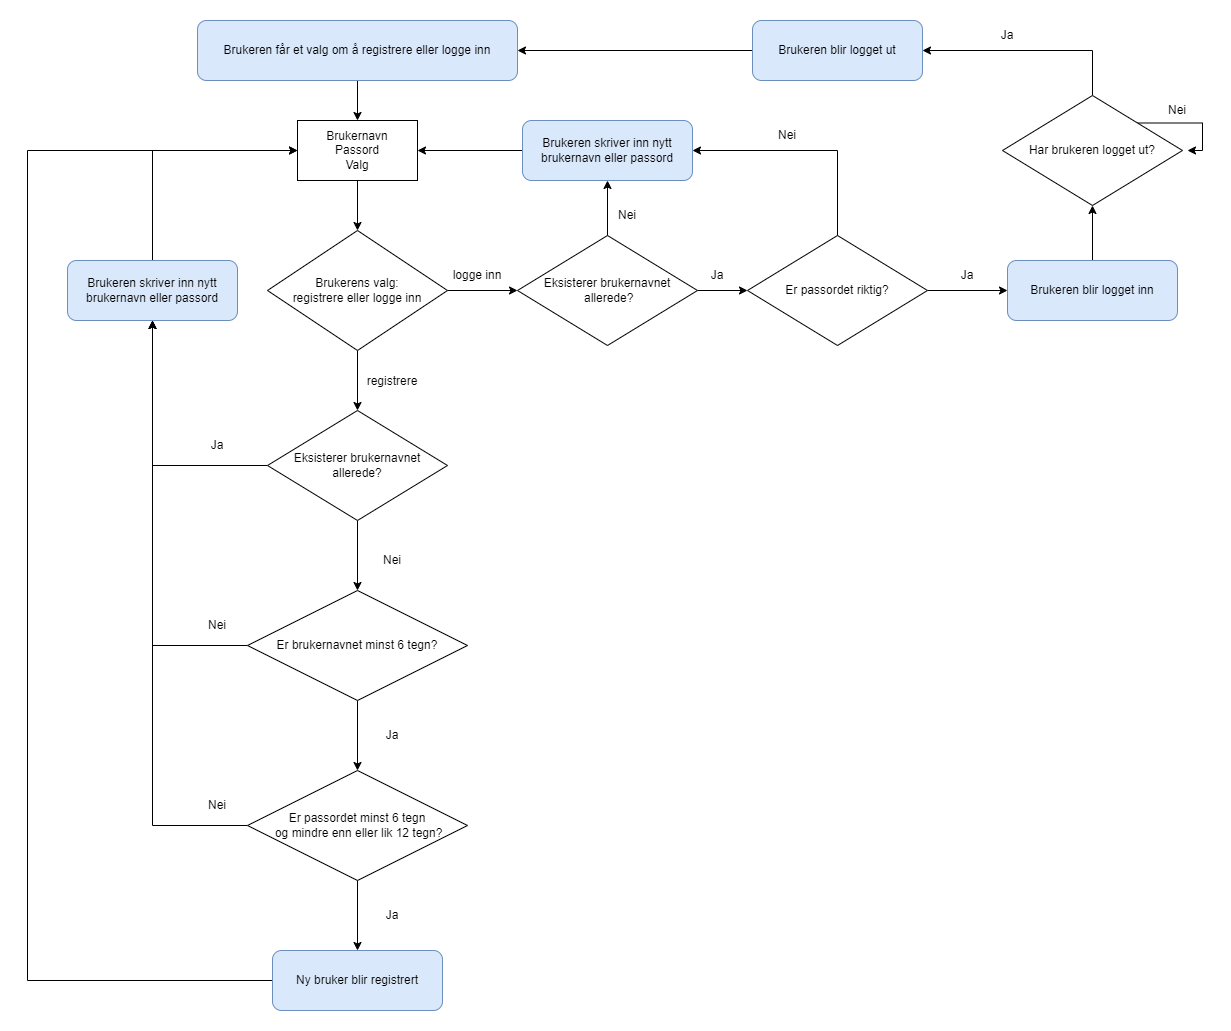

The diagram above was exported from draw.io. Its source (the exported page's mxGraphModel, read from the mxfile embedded in the PNG):
<mxGraphModel dx="1038" dy="649" grid="1" gridSize="10" guides="1" tooltips="1" connect="1" arrows="1" fold="1" page="1" pageScale="1" pageWidth="827" pageHeight="1169" math="0" shadow="0">
  <root>
    <mxCell id="0" />
    <mxCell id="1" parent="0" />
    <mxCell id="MrPoAzTJuZ7y0fptd7uE-3" style="edgeStyle=orthogonalEdgeStyle;rounded=0;orthogonalLoop=1;jettySize=auto;html=1;exitX=0.5;exitY=1;exitDx=0;exitDy=0;entryX=0.5;entryY=0;entryDx=0;entryDy=0;" parent="1" source="MrPoAzTJuZ7y0fptd7uE-1" target="MrPoAzTJuZ7y0fptd7uE-2" edge="1">
      <mxGeometry relative="1" as="geometry" />
    </mxCell>
    <mxCell id="MrPoAzTJuZ7y0fptd7uE-1" value="Brukeren får et valg om å registrere eller logge inn" style="rounded=1;whiteSpace=wrap;html=1;fillColor=#dae8fc;strokeColor=#6c8ebf;" parent="1" vertex="1">
      <mxGeometry x="280" y="60" width="320" height="60" as="geometry" />
    </mxCell>
    <mxCell id="MrPoAzTJuZ7y0fptd7uE-5" style="edgeStyle=orthogonalEdgeStyle;rounded=0;orthogonalLoop=1;jettySize=auto;html=1;exitX=0.5;exitY=1;exitDx=0;exitDy=0;entryX=0.5;entryY=0;entryDx=0;entryDy=0;" parent="1" source="MrPoAzTJuZ7y0fptd7uE-2" target="MrPoAzTJuZ7y0fptd7uE-4" edge="1">
      <mxGeometry relative="1" as="geometry" />
    </mxCell>
    <mxCell id="MrPoAzTJuZ7y0fptd7uE-2" value="Brukernavn&lt;br&gt;Passord&lt;br&gt;Valg" style="rounded=0;whiteSpace=wrap;html=1;" parent="1" vertex="1">
      <mxGeometry x="380" y="160" width="120" height="60" as="geometry" />
    </mxCell>
    <mxCell id="MrPoAzTJuZ7y0fptd7uE-12" style="edgeStyle=orthogonalEdgeStyle;rounded=0;orthogonalLoop=1;jettySize=auto;html=1;exitX=0.5;exitY=1;exitDx=0;exitDy=0;entryX=0.5;entryY=0;entryDx=0;entryDy=0;" parent="1" source="MrPoAzTJuZ7y0fptd7uE-4" target="MrPoAzTJuZ7y0fptd7uE-10" edge="1">
      <mxGeometry relative="1" as="geometry" />
    </mxCell>
    <mxCell id="MrPoAzTJuZ7y0fptd7uE-28" style="edgeStyle=orthogonalEdgeStyle;rounded=0;orthogonalLoop=1;jettySize=auto;html=1;exitX=1;exitY=0.5;exitDx=0;exitDy=0;entryX=0;entryY=0.5;entryDx=0;entryDy=0;" parent="1" source="MrPoAzTJuZ7y0fptd7uE-4" target="MrPoAzTJuZ7y0fptd7uE-27" edge="1">
      <mxGeometry relative="1" as="geometry" />
    </mxCell>
    <mxCell id="MrPoAzTJuZ7y0fptd7uE-4" value="Brukerens valg:&lt;br&gt;registrere eller logge inn" style="rhombus;whiteSpace=wrap;html=1;" parent="1" vertex="1">
      <mxGeometry x="350" y="270" width="180" height="120" as="geometry" />
    </mxCell>
    <mxCell id="MrPoAzTJuZ7y0fptd7uE-8" value="registrere" style="text;html=1;strokeColor=none;fillColor=none;align=center;verticalAlign=middle;whiteSpace=wrap;rounded=0;" parent="1" vertex="1">
      <mxGeometry x="445" y="406" width="60" height="30" as="geometry" />
    </mxCell>
    <mxCell id="MrPoAzTJuZ7y0fptd7uE-14" style="edgeStyle=orthogonalEdgeStyle;rounded=0;orthogonalLoop=1;jettySize=auto;html=1;exitX=0;exitY=0.5;exitDx=0;exitDy=0;entryX=0.5;entryY=1;entryDx=0;entryDy=0;" parent="1" source="MrPoAzTJuZ7y0fptd7uE-10" target="MrPoAzTJuZ7y0fptd7uE-13" edge="1">
      <mxGeometry relative="1" as="geometry" />
    </mxCell>
    <mxCell id="IhM0BMtxJsTPVlI4mJ6K-2" style="edgeStyle=orthogonalEdgeStyle;rounded=0;orthogonalLoop=1;jettySize=auto;html=1;exitX=0.5;exitY=1;exitDx=0;exitDy=0;entryX=0.5;entryY=0;entryDx=0;entryDy=0;" edge="1" parent="1" source="MrPoAzTJuZ7y0fptd7uE-10" target="IhM0BMtxJsTPVlI4mJ6K-1">
      <mxGeometry relative="1" as="geometry" />
    </mxCell>
    <mxCell id="MrPoAzTJuZ7y0fptd7uE-10" value="Eksisterer brukernavnet allerede?" style="rhombus;whiteSpace=wrap;html=1;" parent="1" vertex="1">
      <mxGeometry x="350" y="450" width="180" height="110" as="geometry" />
    </mxCell>
    <mxCell id="MrPoAzTJuZ7y0fptd7uE-15" style="edgeStyle=orthogonalEdgeStyle;rounded=0;orthogonalLoop=1;jettySize=auto;html=1;exitX=0.5;exitY=0;exitDx=0;exitDy=0;entryX=0;entryY=0.5;entryDx=0;entryDy=0;" parent="1" source="MrPoAzTJuZ7y0fptd7uE-13" target="MrPoAzTJuZ7y0fptd7uE-2" edge="1">
      <mxGeometry relative="1" as="geometry" />
    </mxCell>
    <mxCell id="MrPoAzTJuZ7y0fptd7uE-13" value="Brukeren skriver inn nytt brukernavn eller passord" style="rounded=1;whiteSpace=wrap;html=1;fillColor=#dae8fc;strokeColor=#6c8ebf;" parent="1" vertex="1">
      <mxGeometry x="150" y="300" width="170" height="60" as="geometry" />
    </mxCell>
    <mxCell id="MrPoAzTJuZ7y0fptd7uE-16" value="Ja" style="text;html=1;strokeColor=none;fillColor=none;align=center;verticalAlign=middle;whiteSpace=wrap;rounded=0;" parent="1" vertex="1">
      <mxGeometry x="270" y="470" width="60" height="30" as="geometry" />
    </mxCell>
    <mxCell id="MrPoAzTJuZ7y0fptd7uE-20" style="edgeStyle=orthogonalEdgeStyle;rounded=0;orthogonalLoop=1;jettySize=auto;html=1;exitX=0;exitY=0.5;exitDx=0;exitDy=0;entryX=0.5;entryY=1;entryDx=0;entryDy=0;" parent="1" source="MrPoAzTJuZ7y0fptd7uE-17" target="MrPoAzTJuZ7y0fptd7uE-13" edge="1">
      <mxGeometry relative="1" as="geometry" />
    </mxCell>
    <mxCell id="MrPoAzTJuZ7y0fptd7uE-23" style="edgeStyle=orthogonalEdgeStyle;rounded=0;orthogonalLoop=1;jettySize=auto;html=1;exitX=0.5;exitY=1;exitDx=0;exitDy=0;entryX=0.5;entryY=0;entryDx=0;entryDy=0;" parent="1" source="MrPoAzTJuZ7y0fptd7uE-17" target="MrPoAzTJuZ7y0fptd7uE-22" edge="1">
      <mxGeometry relative="1" as="geometry" />
    </mxCell>
    <mxCell id="MrPoAzTJuZ7y0fptd7uE-17" value="Er passordet minst 6 tegn&lt;br&gt;&amp;nbsp;og mindre enn eller lik 12 tegn?" style="rhombus;whiteSpace=wrap;html=1;" parent="1" vertex="1">
      <mxGeometry x="330" y="810" width="220" height="110" as="geometry" />
    </mxCell>
    <mxCell id="MrPoAzTJuZ7y0fptd7uE-19" value="Nei" style="text;html=1;strokeColor=none;fillColor=none;align=center;verticalAlign=middle;whiteSpace=wrap;rounded=0;" parent="1" vertex="1">
      <mxGeometry x="445" y="585" width="60" height="30" as="geometry" />
    </mxCell>
    <mxCell id="MrPoAzTJuZ7y0fptd7uE-21" value="Nei" style="text;html=1;strokeColor=none;fillColor=none;align=center;verticalAlign=middle;whiteSpace=wrap;rounded=0;" parent="1" vertex="1">
      <mxGeometry x="270" y="650" width="60" height="30" as="geometry" />
    </mxCell>
    <mxCell id="MrPoAzTJuZ7y0fptd7uE-25" style="edgeStyle=orthogonalEdgeStyle;rounded=0;orthogonalLoop=1;jettySize=auto;html=1;exitX=0;exitY=0.5;exitDx=0;exitDy=0;entryX=0;entryY=0.5;entryDx=0;entryDy=0;" parent="1" source="MrPoAzTJuZ7y0fptd7uE-22" target="MrPoAzTJuZ7y0fptd7uE-2" edge="1">
      <mxGeometry relative="1" as="geometry">
        <Array as="points">
          <mxPoint x="110" y="1020" />
          <mxPoint x="110" y="190" />
        </Array>
      </mxGeometry>
    </mxCell>
    <mxCell id="MrPoAzTJuZ7y0fptd7uE-22" value="Ny bruker blir registrert" style="rounded=1;whiteSpace=wrap;html=1;fillColor=#dae8fc;strokeColor=#6c8ebf;" parent="1" vertex="1">
      <mxGeometry x="355" y="990" width="170" height="60" as="geometry" />
    </mxCell>
    <mxCell id="MrPoAzTJuZ7y0fptd7uE-24" value="Ja" style="text;html=1;strokeColor=none;fillColor=none;align=center;verticalAlign=middle;whiteSpace=wrap;rounded=0;" parent="1" vertex="1">
      <mxGeometry x="445" y="940" width="60" height="30" as="geometry" />
    </mxCell>
    <mxCell id="MrPoAzTJuZ7y0fptd7uE-30" style="edgeStyle=orthogonalEdgeStyle;rounded=0;orthogonalLoop=1;jettySize=auto;html=1;exitX=1;exitY=0.5;exitDx=0;exitDy=0;entryX=0;entryY=0.5;entryDx=0;entryDy=0;" parent="1" source="MrPoAzTJuZ7y0fptd7uE-27" target="MrPoAzTJuZ7y0fptd7uE-29" edge="1">
      <mxGeometry relative="1" as="geometry" />
    </mxCell>
    <mxCell id="MrPoAzTJuZ7y0fptd7uE-37" style="edgeStyle=orthogonalEdgeStyle;rounded=0;orthogonalLoop=1;jettySize=auto;html=1;exitX=0.5;exitY=0;exitDx=0;exitDy=0;entryX=0.5;entryY=1;entryDx=0;entryDy=0;" parent="1" source="MrPoAzTJuZ7y0fptd7uE-27" target="MrPoAzTJuZ7y0fptd7uE-36" edge="1">
      <mxGeometry relative="1" as="geometry" />
    </mxCell>
    <mxCell id="MrPoAzTJuZ7y0fptd7uE-27" value="Eksisterer brukernavnet&lt;br&gt;&amp;nbsp;allerede?" style="rhombus;whiteSpace=wrap;html=1;" parent="1" vertex="1">
      <mxGeometry x="600" y="275" width="180" height="110" as="geometry" />
    </mxCell>
    <mxCell id="MrPoAzTJuZ7y0fptd7uE-32" style="edgeStyle=orthogonalEdgeStyle;rounded=0;orthogonalLoop=1;jettySize=auto;html=1;exitX=1;exitY=0.5;exitDx=0;exitDy=0;entryX=0;entryY=0.5;entryDx=0;entryDy=0;" parent="1" source="MrPoAzTJuZ7y0fptd7uE-29" target="MrPoAzTJuZ7y0fptd7uE-31" edge="1">
      <mxGeometry relative="1" as="geometry" />
    </mxCell>
    <mxCell id="MrPoAzTJuZ7y0fptd7uE-38" style="edgeStyle=orthogonalEdgeStyle;rounded=0;orthogonalLoop=1;jettySize=auto;html=1;exitX=0.5;exitY=0;exitDx=0;exitDy=0;entryX=1;entryY=0.5;entryDx=0;entryDy=0;" parent="1" source="MrPoAzTJuZ7y0fptd7uE-29" target="MrPoAzTJuZ7y0fptd7uE-36" edge="1">
      <mxGeometry relative="1" as="geometry" />
    </mxCell>
    <mxCell id="MrPoAzTJuZ7y0fptd7uE-29" value="Er passordet riktig?" style="rhombus;whiteSpace=wrap;html=1;" parent="1" vertex="1">
      <mxGeometry x="830" y="275" width="180" height="110" as="geometry" />
    </mxCell>
    <mxCell id="MrPoAzTJuZ7y0fptd7uE-45" style="edgeStyle=orthogonalEdgeStyle;rounded=0;orthogonalLoop=1;jettySize=auto;html=1;exitX=0.5;exitY=0;exitDx=0;exitDy=0;entryX=0.5;entryY=1;entryDx=0;entryDy=0;" parent="1" source="MrPoAzTJuZ7y0fptd7uE-31" target="MrPoAzTJuZ7y0fptd7uE-44" edge="1">
      <mxGeometry relative="1" as="geometry" />
    </mxCell>
    <mxCell id="MrPoAzTJuZ7y0fptd7uE-31" value="Brukeren blir logget inn" style="rounded=1;whiteSpace=wrap;html=1;fillColor=#dae8fc;strokeColor=#6c8ebf;" parent="1" vertex="1">
      <mxGeometry x="1090" y="300" width="170" height="60" as="geometry" />
    </mxCell>
    <mxCell id="MrPoAzTJuZ7y0fptd7uE-33" value="Ja" style="text;html=1;strokeColor=none;fillColor=none;align=center;verticalAlign=middle;whiteSpace=wrap;rounded=0;" parent="1" vertex="1">
      <mxGeometry x="1020" y="300" width="60" height="30" as="geometry" />
    </mxCell>
    <mxCell id="MrPoAzTJuZ7y0fptd7uE-34" value="Ja" style="text;html=1;strokeColor=none;fillColor=none;align=center;verticalAlign=middle;whiteSpace=wrap;rounded=0;" parent="1" vertex="1">
      <mxGeometry x="770" y="300" width="60" height="30" as="geometry" />
    </mxCell>
    <mxCell id="MrPoAzTJuZ7y0fptd7uE-35" value="logge inn" style="text;html=1;strokeColor=none;fillColor=none;align=center;verticalAlign=middle;whiteSpace=wrap;rounded=0;" parent="1" vertex="1">
      <mxGeometry x="530" y="300" width="60" height="30" as="geometry" />
    </mxCell>
    <mxCell id="MrPoAzTJuZ7y0fptd7uE-43" style="edgeStyle=orthogonalEdgeStyle;rounded=0;orthogonalLoop=1;jettySize=auto;html=1;exitX=0;exitY=0.5;exitDx=0;exitDy=0;entryX=1;entryY=0.5;entryDx=0;entryDy=0;" parent="1" source="MrPoAzTJuZ7y0fptd7uE-36" target="MrPoAzTJuZ7y0fptd7uE-2" edge="1">
      <mxGeometry relative="1" as="geometry" />
    </mxCell>
    <mxCell id="MrPoAzTJuZ7y0fptd7uE-36" value="Brukeren skriver inn nytt brukernavn eller passord" style="rounded=1;whiteSpace=wrap;html=1;fillColor=#dae8fc;strokeColor=#6c8ebf;" parent="1" vertex="1">
      <mxGeometry x="605" y="160" width="170" height="60" as="geometry" />
    </mxCell>
    <mxCell id="MrPoAzTJuZ7y0fptd7uE-39" value="Nei" style="text;html=1;strokeColor=none;fillColor=none;align=center;verticalAlign=middle;whiteSpace=wrap;rounded=0;" parent="1" vertex="1">
      <mxGeometry x="680" y="240" width="60" height="30" as="geometry" />
    </mxCell>
    <mxCell id="MrPoAzTJuZ7y0fptd7uE-40" value="Nei" style="text;html=1;strokeColor=none;fillColor=none;align=center;verticalAlign=middle;whiteSpace=wrap;rounded=0;" parent="1" vertex="1">
      <mxGeometry x="840" y="160" width="60" height="30" as="geometry" />
    </mxCell>
    <mxCell id="MrPoAzTJuZ7y0fptd7uE-48" style="edgeStyle=orthogonalEdgeStyle;rounded=0;orthogonalLoop=1;jettySize=auto;html=1;exitX=0.5;exitY=0;exitDx=0;exitDy=0;entryX=1;entryY=0.5;entryDx=0;entryDy=0;" parent="1" source="MrPoAzTJuZ7y0fptd7uE-44" target="MrPoAzTJuZ7y0fptd7uE-47" edge="1">
      <mxGeometry relative="1" as="geometry" />
    </mxCell>
    <mxCell id="MrPoAzTJuZ7y0fptd7uE-52" style="edgeStyle=orthogonalEdgeStyle;rounded=0;orthogonalLoop=1;jettySize=auto;html=1;exitX=1;exitY=0;exitDx=0;exitDy=0;" parent="1" source="MrPoAzTJuZ7y0fptd7uE-44" edge="1">
      <mxGeometry relative="1" as="geometry">
        <mxPoint x="1270" y="190" as="targetPoint" />
      </mxGeometry>
    </mxCell>
    <mxCell id="MrPoAzTJuZ7y0fptd7uE-44" value="Har brukeren logget ut?" style="rhombus;whiteSpace=wrap;html=1;" parent="1" vertex="1">
      <mxGeometry x="1085" y="135" width="180" height="110" as="geometry" />
    </mxCell>
    <mxCell id="MrPoAzTJuZ7y0fptd7uE-51" style="edgeStyle=orthogonalEdgeStyle;rounded=0;orthogonalLoop=1;jettySize=auto;html=1;exitX=0;exitY=0.5;exitDx=0;exitDy=0;" parent="1" source="MrPoAzTJuZ7y0fptd7uE-47" target="MrPoAzTJuZ7y0fptd7uE-1" edge="1">
      <mxGeometry relative="1" as="geometry" />
    </mxCell>
    <mxCell id="MrPoAzTJuZ7y0fptd7uE-47" value="Brukeren blir logget ut" style="rounded=1;whiteSpace=wrap;html=1;fillColor=#dae8fc;strokeColor=#6c8ebf;" parent="1" vertex="1">
      <mxGeometry x="835" y="60" width="170" height="60" as="geometry" />
    </mxCell>
    <mxCell id="MrPoAzTJuZ7y0fptd7uE-49" value="Ja" style="text;html=1;strokeColor=none;fillColor=none;align=center;verticalAlign=middle;whiteSpace=wrap;rounded=0;" parent="1" vertex="1">
      <mxGeometry x="1060" y="60" width="60" height="30" as="geometry" />
    </mxCell>
    <mxCell id="MrPoAzTJuZ7y0fptd7uE-53" value="Nei" style="text;html=1;strokeColor=none;fillColor=none;align=center;verticalAlign=middle;whiteSpace=wrap;rounded=0;" parent="1" vertex="1">
      <mxGeometry x="1230" y="135" width="60" height="30" as="geometry" />
    </mxCell>
    <mxCell id="IhM0BMtxJsTPVlI4mJ6K-4" style="edgeStyle=orthogonalEdgeStyle;rounded=0;orthogonalLoop=1;jettySize=auto;html=1;exitX=0.5;exitY=1;exitDx=0;exitDy=0;entryX=0.5;entryY=0;entryDx=0;entryDy=0;" edge="1" parent="1" source="IhM0BMtxJsTPVlI4mJ6K-1" target="MrPoAzTJuZ7y0fptd7uE-17">
      <mxGeometry relative="1" as="geometry" />
    </mxCell>
    <mxCell id="IhM0BMtxJsTPVlI4mJ6K-5" style="edgeStyle=orthogonalEdgeStyle;rounded=0;orthogonalLoop=1;jettySize=auto;html=1;exitX=0;exitY=0.5;exitDx=0;exitDy=0;entryX=0.5;entryY=1;entryDx=0;entryDy=0;" edge="1" parent="1" source="IhM0BMtxJsTPVlI4mJ6K-1" target="MrPoAzTJuZ7y0fptd7uE-13">
      <mxGeometry relative="1" as="geometry" />
    </mxCell>
    <mxCell id="IhM0BMtxJsTPVlI4mJ6K-1" value="Er brukernavnet minst 6 tegn?" style="rhombus;whiteSpace=wrap;html=1;" vertex="1" parent="1">
      <mxGeometry x="330" y="630" width="220" height="110" as="geometry" />
    </mxCell>
    <mxCell id="IhM0BMtxJsTPVlI4mJ6K-3" value="Ja" style="text;html=1;strokeColor=none;fillColor=none;align=center;verticalAlign=middle;whiteSpace=wrap;rounded=0;" vertex="1" parent="1">
      <mxGeometry x="445" y="760" width="60" height="30" as="geometry" />
    </mxCell>
    <mxCell id="IhM0BMtxJsTPVlI4mJ6K-6" value="Nei" style="text;html=1;strokeColor=none;fillColor=none;align=center;verticalAlign=middle;whiteSpace=wrap;rounded=0;" vertex="1" parent="1">
      <mxGeometry x="270" y="830" width="60" height="30" as="geometry" />
    </mxCell>
  </root>
</mxGraphModel>